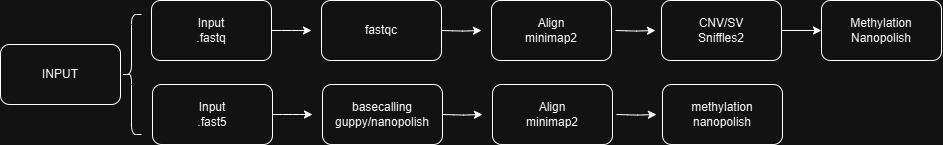

The diagram above was exported from draw.io. Its source (the exported page's mxGraphModel, read from the mxfile embedded in the PNG):
<mxGraphModel dx="1294" dy="901" grid="1" gridSize="10" guides="1" tooltips="1" connect="1" arrows="1" fold="1" page="1" pageScale="1" pageWidth="1169" pageHeight="827" math="0" shadow="0">
  <root>
    <mxCell id="WIyWlLk6GJQsqaUBKTNV-0" />
    <mxCell id="WIyWlLk6GJQsqaUBKTNV-1" parent="WIyWlLk6GJQsqaUBKTNV-0" />
    <mxCell id="T_ZoQTTc3kzyoSvQndt8-2" value="" style="edgeStyle=orthogonalEdgeStyle;orthogonalLoop=1;jettySize=auto;html=1;" parent="WIyWlLk6GJQsqaUBKTNV-1" source="T_ZoQTTc3kzyoSvQndt8-0" edge="1">
      <mxGeometry relative="1" as="geometry">
        <mxPoint x="342" y="246" as="targetPoint" />
      </mxGeometry>
    </mxCell>
    <mxCell id="T_ZoQTTc3kzyoSvQndt8-0" value="Input&lt;div&gt;.fastq&lt;/div&gt;" style="rounded=1;whiteSpace=wrap;html=1;fillColor=none;" parent="WIyWlLk6GJQsqaUBKTNV-1" vertex="1">
      <mxGeometry x="182" y="216" width="120" height="60" as="geometry" />
    </mxCell>
    <mxCell id="T_ZoQTTc3kzyoSvQndt8-4" value="Align&lt;div&gt;minimap2&lt;/div&gt;" style="rounded=1;whiteSpace=wrap;html=1;fillColor=none;" parent="WIyWlLk6GJQsqaUBKTNV-1" vertex="1">
      <mxGeometry x="522" y="216" width="120" height="60" as="geometry" />
    </mxCell>
    <mxCell id="T_ZoQTTc3kzyoSvQndt8-8" value="" style="edgeStyle=orthogonalEdgeStyle;orthogonalLoop=1;jettySize=auto;html=1;" parent="WIyWlLk6GJQsqaUBKTNV-1" source="T_ZoQTTc3kzyoSvQndt8-5" target="T_ZoQTTc3kzyoSvQndt8-7" edge="1">
      <mxGeometry relative="1" as="geometry" />
    </mxCell>
    <mxCell id="T_ZoQTTc3kzyoSvQndt8-5" value="CNV/SV&lt;div&gt;Sniffles2&lt;/div&gt;" style="rounded=1;whiteSpace=wrap;html=1;fillColor=none;" parent="WIyWlLk6GJQsqaUBKTNV-1" vertex="1">
      <mxGeometry x="692" y="216" width="120" height="60" as="geometry" />
    </mxCell>
    <mxCell id="T_ZoQTTc3kzyoSvQndt8-7" value="Methylation&lt;div&gt;Nanopolish&lt;/div&gt;" style="whiteSpace=wrap;html=1;fillColor=none;rounded=1;" parent="WIyWlLk6GJQsqaUBKTNV-1" vertex="1">
      <mxGeometry x="852" y="216" width="120" height="60" as="geometry" />
    </mxCell>
    <mxCell id="T_ZoQTTc3kzyoSvQndt8-13" value="" style="edgeStyle=orthogonalEdgeStyle;orthogonalLoop=1;jettySize=auto;html=1;" parent="WIyWlLk6GJQsqaUBKTNV-1" edge="1">
      <mxGeometry relative="1" as="geometry">
        <mxPoint x="472" y="246" as="sourcePoint" />
        <mxPoint x="512" y="246" as="targetPoint" />
      </mxGeometry>
    </mxCell>
    <mxCell id="T_ZoQTTc3kzyoSvQndt8-15" value="" style="edgeStyle=orthogonalEdgeStyle;orthogonalLoop=1;jettySize=auto;html=1;" parent="WIyWlLk6GJQsqaUBKTNV-1" edge="1">
      <mxGeometry relative="1" as="geometry">
        <mxPoint x="646" y="246" as="sourcePoint" />
        <mxPoint x="686" y="246" as="targetPoint" />
      </mxGeometry>
    </mxCell>
    <mxCell id="uzs9F12Ixemkh-am3qnI-1" value="fastqc" style="rounded=1;whiteSpace=wrap;html=1;fillColor=none;" vertex="1" parent="WIyWlLk6GJQsqaUBKTNV-1">
      <mxGeometry x="352" y="216" width="120" height="60" as="geometry" />
    </mxCell>
    <mxCell id="uzs9F12Ixemkh-am3qnI-5" value="" style="edgeStyle=orthogonalEdgeStyle;orthogonalLoop=1;jettySize=auto;html=1;" edge="1" parent="WIyWlLk6GJQsqaUBKTNV-1" source="uzs9F12Ixemkh-am3qnI-6">
      <mxGeometry relative="1" as="geometry">
        <mxPoint x="343" y="330" as="targetPoint" />
      </mxGeometry>
    </mxCell>
    <mxCell id="uzs9F12Ixemkh-am3qnI-6" value="Input&lt;div&gt;.fast5&lt;/div&gt;" style="rounded=1;whiteSpace=wrap;html=1;fillColor=none;" vertex="1" parent="WIyWlLk6GJQsqaUBKTNV-1">
      <mxGeometry x="183" y="300" width="120" height="60" as="geometry" />
    </mxCell>
    <mxCell id="uzs9F12Ixemkh-am3qnI-7" value="Align&lt;div&gt;minimap2&lt;/div&gt;" style="rounded=1;whiteSpace=wrap;html=1;fillColor=none;" vertex="1" parent="WIyWlLk6GJQsqaUBKTNV-1">
      <mxGeometry x="523" y="300" width="120" height="60" as="geometry" />
    </mxCell>
    <mxCell id="uzs9F12Ixemkh-am3qnI-9" value="methylation&lt;div&gt;nanopolish&lt;/div&gt;" style="rounded=1;whiteSpace=wrap;html=1;fillColor=none;" vertex="1" parent="WIyWlLk6GJQsqaUBKTNV-1">
      <mxGeometry x="693" y="300" width="120" height="60" as="geometry" />
    </mxCell>
    <mxCell id="uzs9F12Ixemkh-am3qnI-11" value="" style="edgeStyle=orthogonalEdgeStyle;orthogonalLoop=1;jettySize=auto;html=1;" edge="1" parent="WIyWlLk6GJQsqaUBKTNV-1">
      <mxGeometry relative="1" as="geometry">
        <mxPoint x="473" y="330" as="sourcePoint" />
        <mxPoint x="513" y="330" as="targetPoint" />
      </mxGeometry>
    </mxCell>
    <mxCell id="uzs9F12Ixemkh-am3qnI-12" value="" style="edgeStyle=orthogonalEdgeStyle;orthogonalLoop=1;jettySize=auto;html=1;" edge="1" parent="WIyWlLk6GJQsqaUBKTNV-1">
      <mxGeometry relative="1" as="geometry">
        <mxPoint x="647" y="330" as="sourcePoint" />
        <mxPoint x="687" y="330" as="targetPoint" />
      </mxGeometry>
    </mxCell>
    <mxCell id="uzs9F12Ixemkh-am3qnI-13" value="basecalling&lt;div&gt;guppy/nanopolish&lt;/div&gt;" style="rounded=1;whiteSpace=wrap;html=1;fillColor=none;" vertex="1" parent="WIyWlLk6GJQsqaUBKTNV-1">
      <mxGeometry x="353" y="300" width="120" height="60" as="geometry" />
    </mxCell>
    <mxCell id="uzs9F12Ixemkh-am3qnI-14" value="INPUT" style="rounded=1;whiteSpace=wrap;html=1;fillColor=none;" vertex="1" parent="WIyWlLk6GJQsqaUBKTNV-1">
      <mxGeometry x="31" y="260" width="120" height="60" as="geometry" />
    </mxCell>
    <mxCell id="uzs9F12Ixemkh-am3qnI-15" value="" style="shape=curlyBracket;whiteSpace=wrap;html=1;rounded=1;labelPosition=left;verticalLabelPosition=middle;align=right;verticalAlign=middle;" vertex="1" parent="WIyWlLk6GJQsqaUBKTNV-1">
      <mxGeometry x="152" y="230" width="20" height="120" as="geometry" />
    </mxCell>
  </root>
</mxGraphModel>